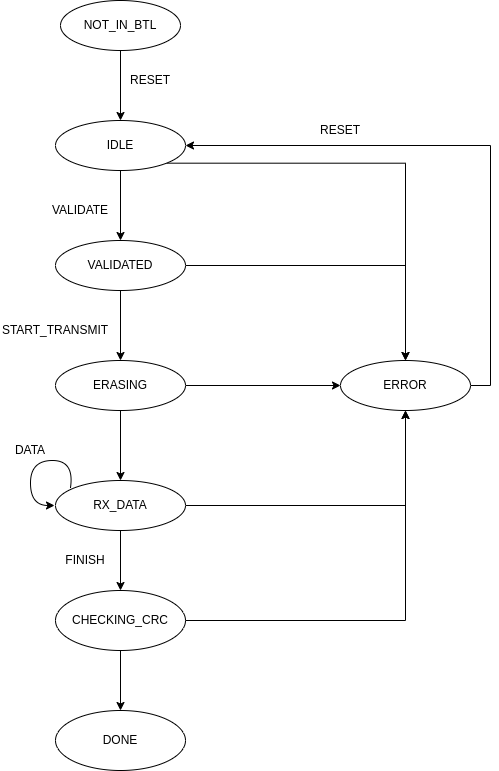

The diagram above was exported from draw.io. Its source (the exported page's mxGraphModel, read from the mxfile embedded in the PNG):
<mxGraphModel dx="1102" dy="949" grid="1" gridSize="10" guides="1" tooltips="1" connect="1" arrows="1" fold="1" page="1" pageScale="1" pageWidth="850" pageHeight="1100" math="0" shadow="0">
  <root>
    <mxCell id="0" />
    <mxCell id="1" parent="0" />
    <mxCell id="v4_jq0nb2Vd_6fI2i_-T-25" style="edgeStyle=orthogonalEdgeStyle;rounded=0;orthogonalLoop=1;jettySize=auto;html=1;exitX=0.5;exitY=1;exitDx=0;exitDy=0;entryX=0.5;entryY=0;entryDx=0;entryDy=0;" parent="1" source="v4_jq0nb2Vd_6fI2i_-T-2" target="v4_jq0nb2Vd_6fI2i_-T-3" edge="1">
      <mxGeometry relative="1" as="geometry" />
    </mxCell>
    <mxCell id="v4_jq0nb2Vd_6fI2i_-T-2" value="NOT_IN_BTL" style="ellipse;whiteSpace=wrap;html=1;" parent="1" vertex="1">
      <mxGeometry x="140" y="30" width="120" height="50" as="geometry" />
    </mxCell>
    <mxCell id="v4_jq0nb2Vd_6fI2i_-T-24" style="edgeStyle=orthogonalEdgeStyle;rounded=0;orthogonalLoop=1;jettySize=auto;html=1;exitX=0.5;exitY=1;exitDx=0;exitDy=0;entryX=0.5;entryY=0;entryDx=0;entryDy=0;" parent="1" source="v4_jq0nb2Vd_6fI2i_-T-3" target="v4_jq0nb2Vd_6fI2i_-T-4" edge="1">
      <mxGeometry relative="1" as="geometry" />
    </mxCell>
    <mxCell id="ZIe3yistkWNvAPEFFqbQ-12" style="edgeStyle=orthogonalEdgeStyle;rounded=0;orthogonalLoop=1;jettySize=auto;html=1;exitX=1;exitY=1;exitDx=0;exitDy=0;entryX=0.5;entryY=0;entryDx=0;entryDy=0;" parent="1" source="v4_jq0nb2Vd_6fI2i_-T-3" target="v4_jq0nb2Vd_6fI2i_-T-9" edge="1">
      <mxGeometry relative="1" as="geometry">
        <Array as="points">
          <mxPoint x="485" y="193" />
        </Array>
      </mxGeometry>
    </mxCell>
    <mxCell id="v4_jq0nb2Vd_6fI2i_-T-3" value="IDLE" style="ellipse;whiteSpace=wrap;html=1;" parent="1" vertex="1">
      <mxGeometry x="135" y="150" width="130" height="50" as="geometry" />
    </mxCell>
    <mxCell id="v4_jq0nb2Vd_6fI2i_-T-23" style="edgeStyle=orthogonalEdgeStyle;rounded=0;orthogonalLoop=1;jettySize=auto;html=1;exitX=0.5;exitY=1;exitDx=0;exitDy=0;entryX=0.5;entryY=0;entryDx=0;entryDy=0;" parent="1" source="v4_jq0nb2Vd_6fI2i_-T-4" target="v4_jq0nb2Vd_6fI2i_-T-5" edge="1">
      <mxGeometry relative="1" as="geometry" />
    </mxCell>
    <mxCell id="ZIe3yistkWNvAPEFFqbQ-17" style="edgeStyle=orthogonalEdgeStyle;rounded=0;orthogonalLoop=1;jettySize=auto;html=1;exitX=1;exitY=0.5;exitDx=0;exitDy=0;" parent="1" source="v4_jq0nb2Vd_6fI2i_-T-4" target="v4_jq0nb2Vd_6fI2i_-T-9" edge="1">
      <mxGeometry relative="1" as="geometry" />
    </mxCell>
    <mxCell id="v4_jq0nb2Vd_6fI2i_-T-4" value="VALIDATED" style="ellipse;whiteSpace=wrap;html=1;" parent="1" vertex="1">
      <mxGeometry x="135" y="270" width="130" height="50" as="geometry" />
    </mxCell>
    <mxCell id="v4_jq0nb2Vd_6fI2i_-T-22" style="edgeStyle=orthogonalEdgeStyle;rounded=0;orthogonalLoop=1;jettySize=auto;html=1;exitX=0.5;exitY=1;exitDx=0;exitDy=0;" parent="1" source="v4_jq0nb2Vd_6fI2i_-T-5" target="v4_jq0nb2Vd_6fI2i_-T-6" edge="1">
      <mxGeometry relative="1" as="geometry" />
    </mxCell>
    <mxCell id="ZIe3yistkWNvAPEFFqbQ-11" style="edgeStyle=orthogonalEdgeStyle;rounded=0;orthogonalLoop=1;jettySize=auto;html=1;exitX=1;exitY=0.5;exitDx=0;exitDy=0;entryX=0;entryY=0.5;entryDx=0;entryDy=0;" parent="1" source="v4_jq0nb2Vd_6fI2i_-T-5" target="v4_jq0nb2Vd_6fI2i_-T-9" edge="1">
      <mxGeometry relative="1" as="geometry" />
    </mxCell>
    <mxCell id="v4_jq0nb2Vd_6fI2i_-T-5" value="ERASING" style="ellipse;whiteSpace=wrap;html=1;" parent="1" vertex="1">
      <mxGeometry x="135" y="390" width="130" height="50" as="geometry" />
    </mxCell>
    <mxCell id="ZIe3yistkWNvAPEFFqbQ-10" style="edgeStyle=orthogonalEdgeStyle;rounded=0;orthogonalLoop=1;jettySize=auto;html=1;exitX=1;exitY=0.5;exitDx=0;exitDy=0;entryX=0.5;entryY=1;entryDx=0;entryDy=0;" parent="1" source="v4_jq0nb2Vd_6fI2i_-T-6" target="v4_jq0nb2Vd_6fI2i_-T-9" edge="1">
      <mxGeometry relative="1" as="geometry" />
    </mxCell>
    <mxCell id="ZIe3yistkWNvAPEFFqbQ-13" style="edgeStyle=orthogonalEdgeStyle;rounded=0;orthogonalLoop=1;jettySize=auto;html=1;exitX=0.5;exitY=1;exitDx=0;exitDy=0;entryX=0.5;entryY=0;entryDx=0;entryDy=0;" parent="1" source="v4_jq0nb2Vd_6fI2i_-T-6" edge="1">
      <mxGeometry relative="1" as="geometry">
        <mxPoint x="200" y="620" as="targetPoint" />
      </mxGeometry>
    </mxCell>
    <mxCell id="v4_jq0nb2Vd_6fI2i_-T-6" value="RX_DATA" style="ellipse;whiteSpace=wrap;html=1;" parent="1" vertex="1">
      <mxGeometry x="135" y="510" width="130" height="50" as="geometry" />
    </mxCell>
    <mxCell id="v4_jq0nb2Vd_6fI2i_-T-19" style="edgeStyle=orthogonalEdgeStyle;rounded=0;orthogonalLoop=1;jettySize=auto;html=1;exitX=1;exitY=0.5;exitDx=0;exitDy=0;entryX=0.5;entryY=1;entryDx=0;entryDy=0;" parent="1" target="v4_jq0nb2Vd_6fI2i_-T-9" edge="1">
      <mxGeometry relative="1" as="geometry">
        <mxPoint x="265" y="650" as="sourcePoint" />
      </mxGeometry>
    </mxCell>
    <mxCell id="ZIe3yistkWNvAPEFFqbQ-19" style="edgeStyle=orthogonalEdgeStyle;rounded=0;orthogonalLoop=1;jettySize=auto;html=1;exitX=1;exitY=0.5;exitDx=0;exitDy=0;entryX=1;entryY=0.5;entryDx=0;entryDy=0;" parent="1" source="v4_jq0nb2Vd_6fI2i_-T-9" target="v4_jq0nb2Vd_6fI2i_-T-3" edge="1">
      <mxGeometry relative="1" as="geometry" />
    </mxCell>
    <mxCell id="v4_jq0nb2Vd_6fI2i_-T-9" value="ERROR" style="ellipse;whiteSpace=wrap;html=1;" parent="1" vertex="1">
      <mxGeometry x="420" y="390" width="130" height="50" as="geometry" />
    </mxCell>
    <mxCell id="ZIe3yistkWNvAPEFFqbQ-1" value="CHECKING_CRC" style="ellipse;whiteSpace=wrap;html=1;" parent="1" vertex="1">
      <mxGeometry x="135" y="620" width="130" height="60" as="geometry" />
    </mxCell>
    <mxCell id="ZIe3yistkWNvAPEFFqbQ-3" style="edgeStyle=orthogonalEdgeStyle;rounded=0;orthogonalLoop=1;jettySize=auto;html=1;exitX=0.5;exitY=1;exitDx=0;exitDy=0;entryX=0.5;entryY=0;entryDx=0;entryDy=0;" parent="1" edge="1">
      <mxGeometry relative="1" as="geometry">
        <mxPoint x="200" y="680" as="sourcePoint" />
        <mxPoint x="200" y="740" as="targetPoint" />
      </mxGeometry>
    </mxCell>
    <mxCell id="ZIe3yistkWNvAPEFFqbQ-4" value="DONE" style="ellipse;whiteSpace=wrap;html=1;" parent="1" vertex="1">
      <mxGeometry x="135" y="740" width="130" height="60" as="geometry" />
    </mxCell>
    <mxCell id="ZIe3yistkWNvAPEFFqbQ-20" value="RESET" style="text;html=1;strokeColor=none;fillColor=none;align=center;verticalAlign=middle;whiteSpace=wrap;rounded=0;" parent="1" vertex="1">
      <mxGeometry x="400" y="150" width="40" height="20" as="geometry" />
    </mxCell>
    <mxCell id="ZIe3yistkWNvAPEFFqbQ-21" value="VALIDATE" style="text;html=1;strokeColor=none;fillColor=none;align=center;verticalAlign=middle;whiteSpace=wrap;rounded=0;" parent="1" vertex="1">
      <mxGeometry x="140" y="230" width="40" height="20" as="geometry" />
    </mxCell>
    <mxCell id="ZIe3yistkWNvAPEFFqbQ-22" value="START_TRANSMIT" style="text;html=1;strokeColor=none;fillColor=none;align=center;verticalAlign=middle;whiteSpace=wrap;rounded=0;" parent="1" vertex="1">
      <mxGeometry x="80" y="350" width="110" height="20" as="geometry" />
    </mxCell>
    <mxCell id="ZIe3yistkWNvAPEFFqbQ-23" value="" style="curved=1;endArrow=classic;html=1;exitX=0.115;exitY=0.146;exitDx=0;exitDy=0;exitPerimeter=0;" parent="1" source="v4_jq0nb2Vd_6fI2i_-T-6" edge="1">
      <mxGeometry width="50" height="50" relative="1" as="geometry">
        <mxPoint x="220" y="500" as="sourcePoint" />
        <mxPoint x="134" y="535" as="targetPoint" />
        <Array as="points">
          <mxPoint x="154" y="490" />
          <mxPoint x="110" y="490" />
          <mxPoint x="110" y="535" />
        </Array>
      </mxGeometry>
    </mxCell>
    <mxCell id="ZIe3yistkWNvAPEFFqbQ-24" value="DATA" style="text;html=1;strokeColor=none;fillColor=none;align=center;verticalAlign=middle;whiteSpace=wrap;rounded=0;" parent="1" vertex="1">
      <mxGeometry x="85" y="470" width="50" height="20" as="geometry" />
    </mxCell>
    <mxCell id="ZIe3yistkWNvAPEFFqbQ-25" value="FINISH" style="text;html=1;strokeColor=none;fillColor=none;align=center;verticalAlign=middle;whiteSpace=wrap;rounded=0;" parent="1" vertex="1">
      <mxGeometry x="140" y="580" width="50" height="20" as="geometry" />
    </mxCell>
    <mxCell id="ZIe3yistkWNvAPEFFqbQ-26" value="RESET" style="text;html=1;strokeColor=none;fillColor=none;align=center;verticalAlign=middle;whiteSpace=wrap;rounded=0;" parent="1" vertex="1">
      <mxGeometry x="210" y="100" width="40" height="20" as="geometry" />
    </mxCell>
  </root>
</mxGraphModel>